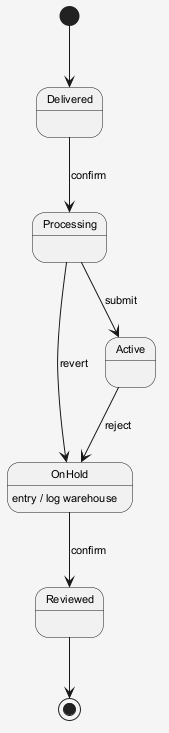

The diagram above was rendered by PlantUML. Its source (embedded in the PNG):
@startuml
skinparam shadowing false
skinparam backgroundColor #F5F5F5
skinparam defaultFontSize 11
[*] --> Delivered
Delivered --> Processing : confirm
Processing --> Active : submit
Active --> OnHold : reject
OnHold --> Reviewed : confirm
OnHold : entry / log warehouse
Processing --> OnHold : revert
Reviewed --> [*]
@enduml